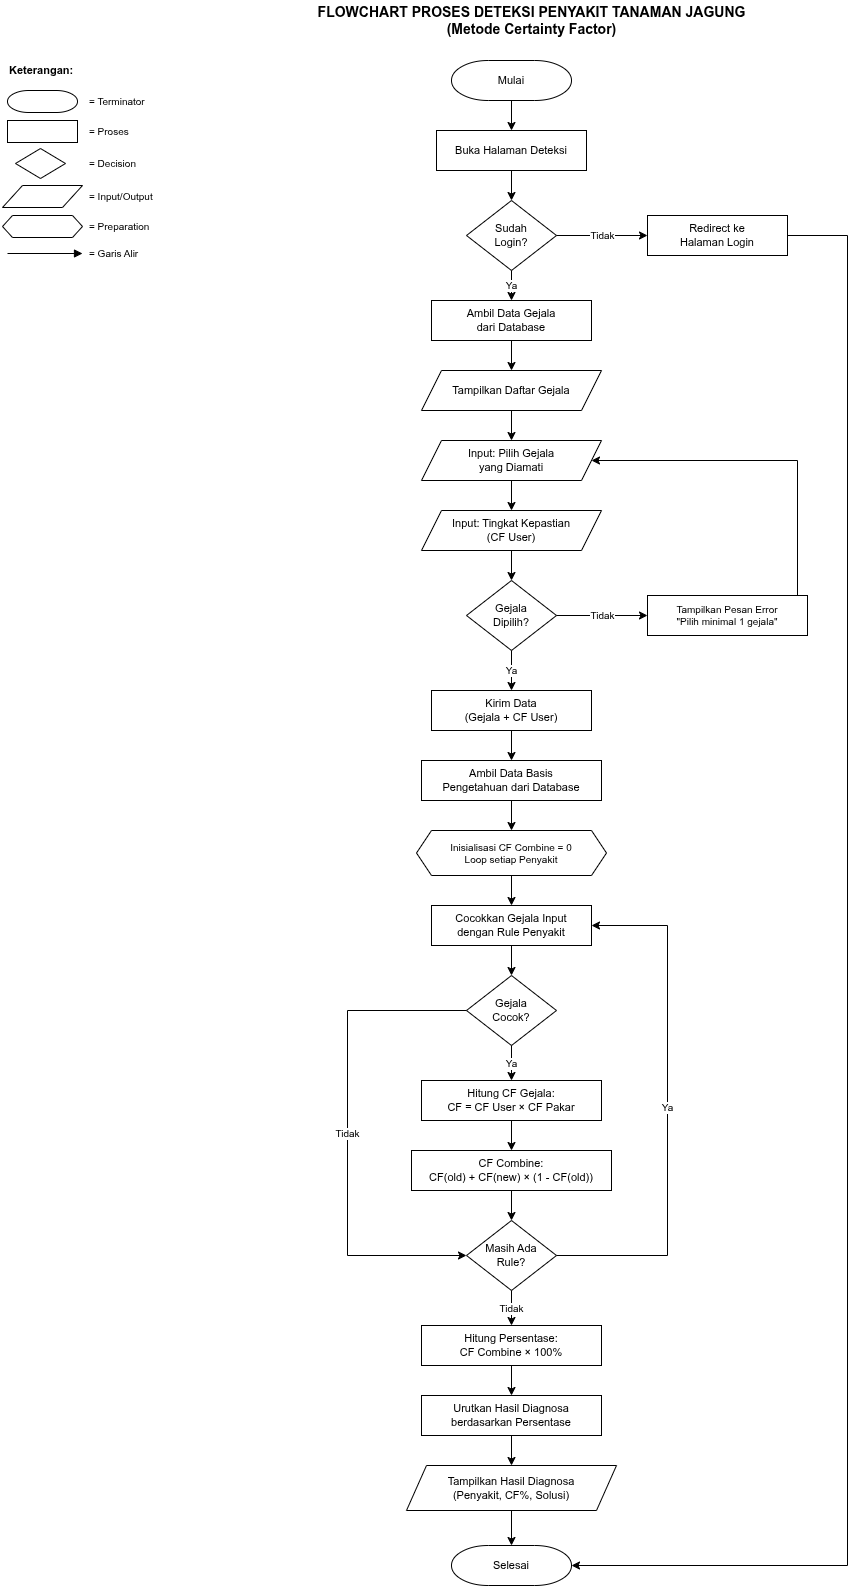

The diagram above was exported from draw.io. Its source (the exported page's mxGraphModel, read from the mxfile embedded in the PNG):
<mxGraphModel dx="792" dy="800" grid="1" gridSize="10" guides="1" tooltips="1" connect="1" arrows="1" fold="1" page="1" pageScale="1" pageWidth="1169" pageHeight="1654" math="0" shadow="0">
  <root>
    <mxCell id="0" />
    <mxCell id="1" parent="0" />
    <mxCell id="title" value="FLOWCHART PROSES DETEKSI PENYAKIT TANAMAN JAGUNG&#10;(Metode Certainty Factor)" style="text;html=1;strokeColor=none;fillColor=none;align=center;verticalAlign=middle;fontSize=14;fontStyle=1;fontColor=#000000" parent="1" vertex="1">
      <mxGeometry x="284" y="20" width="600" height="40" as="geometry" />
    </mxCell>
    <mxCell id="start" value="Mulai" style="shape=mxgraph.flowchart.terminator;whiteSpace=wrap;html=1;fillColor=#FFFFFF;strokeColor=#000000;fontSize=11" parent="1" vertex="1">
      <mxGeometry x="504" y="80" width="120" height="40" as="geometry" />
    </mxCell>
    <mxCell id="buka-deteksi" value="Buka Halaman Deteksi" style="rounded=0;whiteSpace=wrap;html=1;fillColor=#FFFFFF;strokeColor=#000000;fontSize=11" parent="1" vertex="1">
      <mxGeometry x="489" y="150" width="150" height="40" as="geometry" />
    </mxCell>
    <mxCell id="cek-login" value="Sudah&#10;Login?" style="rhombus;whiteSpace=wrap;html=1;fillColor=#FFFFFF;strokeColor=#000000;fontSize=11" parent="1" vertex="1">
      <mxGeometry x="519" y="220" width="90" height="70" as="geometry" />
    </mxCell>
    <mxCell id="redirect-login" value="Redirect ke&#10;Halaman Login" style="rounded=0;whiteSpace=wrap;html=1;fillColor=#FFFFFF;strokeColor=#000000;fontSize=11" parent="1" vertex="1">
      <mxGeometry x="700" y="235" width="140" height="40" as="geometry" />
    </mxCell>
    <mxCell id="ambil-gejala" value="Ambil Data Gejala&#10;dari Database" style="rounded=0;whiteSpace=wrap;html=1;fillColor=#FFFFFF;strokeColor=#000000;fontSize=11" parent="1" vertex="1">
      <mxGeometry x="484" y="320" width="160" height="40" as="geometry" />
    </mxCell>
    <mxCell id="tampil-gejala" value="Tampilkan Daftar Gejala" style="shape=parallelogram;perimeter=parallelogramPerimeter;whiteSpace=wrap;html=1;fillColor=#FFFFFF;strokeColor=#000000;fontSize=11;fixedSize=1" parent="1" vertex="1">
      <mxGeometry x="474" y="390" width="180" height="40" as="geometry" />
    </mxCell>
    <mxCell id="input-gejala" value="Input: Pilih Gejala&#10;yang Diamati" style="shape=parallelogram;perimeter=parallelogramPerimeter;whiteSpace=wrap;html=1;fillColor=#FFFFFF;strokeColor=#000000;fontSize=11;fixedSize=1" parent="1" vertex="1">
      <mxGeometry x="474" y="460" width="180" height="40" as="geometry" />
    </mxCell>
    <mxCell id="input-cf" value="Input: Tingkat Kepastian&#10;(CF User)" style="shape=parallelogram;perimeter=parallelogramPerimeter;whiteSpace=wrap;html=1;fillColor=#FFFFFF;strokeColor=#000000;fontSize=11;fixedSize=1" parent="1" vertex="1">
      <mxGeometry x="474" y="530" width="180" height="40" as="geometry" />
    </mxCell>
    <mxCell id="cek-gejala" value="Gejala&#10;Dipilih?" style="rhombus;whiteSpace=wrap;html=1;fillColor=#FFFFFF;strokeColor=#000000;fontSize=11" parent="1" vertex="1">
      <mxGeometry x="519" y="600" width="90" height="70" as="geometry" />
    </mxCell>
    <mxCell id="error-gejala" value="Tampilkan Pesan Error&#10;&quot;Pilih minimal 1 gejala&quot;" style="rounded=0;whiteSpace=wrap;html=1;fillColor=#FFFFFF;strokeColor=#000000;fontSize=10" parent="1" vertex="1">
      <mxGeometry x="700" y="615" width="160" height="40" as="geometry" />
    </mxCell>
    <mxCell id="kirim-data" value="Kirim Data&#10;(Gejala + CF User)" style="rounded=0;whiteSpace=wrap;html=1;fillColor=#FFFFFF;strokeColor=#000000;fontSize=11" parent="1" vertex="1">
      <mxGeometry x="484" y="710" width="160" height="40" as="geometry" />
    </mxCell>
    <mxCell id="ambil-bp" value="Ambil Data Basis&#10;Pengetahuan dari Database" style="rounded=0;whiteSpace=wrap;html=1;fillColor=#FFFFFF;strokeColor=#000000;fontSize=11" parent="1" vertex="1">
      <mxGeometry x="474" y="780" width="180" height="40" as="geometry" />
    </mxCell>
    <mxCell id="init-var" value="Inisialisasi CF Combine = 0&#10;Loop setiap Penyakit" style="shape=hexagon;perimeter=hexagonPerimeter2;whiteSpace=wrap;html=1;fillColor=#FFFFFF;strokeColor=#000000;fontSize=10;fixedSize=1;size=15" parent="1" vertex="1">
      <mxGeometry x="469" y="850" width="190" height="45" as="geometry" />
    </mxCell>
    <mxCell id="cocok-gejala" value="Cocokkan Gejala Input&#10;dengan Rule Penyakit" style="rounded=0;whiteSpace=wrap;html=1;fillColor=#FFFFFF;strokeColor=#000000;fontSize=11;fontColor=#000000;" parent="1" vertex="1">
      <mxGeometry x="484" y="925" width="160" height="40" as="geometry" />
    </mxCell>
    <mxCell id="cek-cocok" value="Gejala&#10;Cocok?" style="rhombus;whiteSpace=wrap;html=1;fillColor=#FFFFFF;strokeColor=#000000;fontSize=11" parent="1" vertex="1">
      <mxGeometry x="519" y="995" width="90" height="70" as="geometry" />
    </mxCell>
    <mxCell id="hitung-cf" value="Hitung CF Gejala:&#10;CF = CF User × CF Pakar" style="rounded=0;whiteSpace=wrap;html=1;fillColor=#FFFFFF;strokeColor=#000000;fontSize=11" parent="1" vertex="1">
      <mxGeometry x="474" y="1100" width="180" height="40" as="geometry" />
    </mxCell>
    <mxCell id="combine-cf" value="CF Combine:&#10;CF(old) + CF(new) × (1 - CF(old))" style="rounded=0;whiteSpace=wrap;html=1;fillColor=#FFFFFF;strokeColor=#000000;fontSize=11" parent="1" vertex="1">
      <mxGeometry x="464" y="1170" width="200" height="40" as="geometry" />
    </mxCell>
    <mxCell id="cek-rule" value="Masih Ada&#10;Rule?" style="rhombus;whiteSpace=wrap;html=1;fillColor=#FFFFFF;strokeColor=#000000;fontSize=11" parent="1" vertex="1">
      <mxGeometry x="519" y="1240" width="90" height="70" as="geometry" />
    </mxCell>
    <mxCell id="hitung-persen" value="Hitung Persentase:&#10;CF Combine × 100%" style="rounded=0;whiteSpace=wrap;html=1;fillColor=#FFFFFF;strokeColor=#000000;fontSize=11" parent="1" vertex="1">
      <mxGeometry x="474" y="1345" width="180" height="40" as="geometry" />
    </mxCell>
    <mxCell id="urutkan" value="Urutkan Hasil Diagnosa&#10;berdasarkan Persentase" style="rounded=0;whiteSpace=wrap;html=1;fillColor=#FFFFFF;strokeColor=#000000;fontSize=11" parent="1" vertex="1">
      <mxGeometry x="474" y="1415" width="180" height="40" as="geometry" />
    </mxCell>
    <mxCell id="tampil-hasil" value="Tampilkan Hasil Diagnosa&#10;(Penyakit, CF%, Solusi)" style="shape=parallelogram;perimeter=parallelogramPerimeter;whiteSpace=wrap;html=1;fillColor=#FFFFFF;strokeColor=#000000;fontSize=11;fixedSize=1" parent="1" vertex="1">
      <mxGeometry x="459" y="1485" width="210" height="45" as="geometry" />
    </mxCell>
    <mxCell id="finish" value="Selesai" style="shape=mxgraph.flowchart.terminator;whiteSpace=wrap;html=1;fillColor=#FFFFFF;strokeColor=#000000;fontSize=11" parent="1" vertex="1">
      <mxGeometry x="504" y="1565" width="120" height="40" as="geometry" />
    </mxCell>
    <mxCell id="e1" style="edgeStyle=orthogonalEdgeStyle;rounded=0;html=1;strokeColor=#000000" parent="1" source="start" target="buka-deteksi" edge="1">
      <mxGeometry relative="1" as="geometry" />
    </mxCell>
    <mxCell id="e2" style="edgeStyle=orthogonalEdgeStyle;rounded=0;html=1;strokeColor=#000000" parent="1" source="buka-deteksi" target="cek-login" edge="1">
      <mxGeometry relative="1" as="geometry" />
    </mxCell>
    <mxCell id="e3" value="Tidak" style="edgeStyle=orthogonalEdgeStyle;rounded=0;html=1;strokeColor=#000000;fontSize=10" parent="1" source="cek-login" target="redirect-login" edge="1">
      <mxGeometry relative="1" as="geometry" />
    </mxCell>
    <mxCell id="e3b" style="edgeStyle=orthogonalEdgeStyle;rounded=0;html=1;strokeColor=#000000" parent="1" source="redirect-login" target="finish" edge="1">
      <mxGeometry relative="1" as="geometry">
        <Array as="points">
          <mxPoint x="900" y="255" />
          <mxPoint x="900" y="1585" />
        </Array>
      </mxGeometry>
    </mxCell>
    <mxCell id="e4" value="Ya" style="edgeStyle=orthogonalEdgeStyle;rounded=0;html=1;strokeColor=#000000;fontSize=10" parent="1" source="cek-login" target="ambil-gejala" edge="1">
      <mxGeometry relative="1" as="geometry" />
    </mxCell>
    <mxCell id="e5" style="edgeStyle=orthogonalEdgeStyle;rounded=0;html=1;strokeColor=#000000" parent="1" source="ambil-gejala" target="tampil-gejala" edge="1">
      <mxGeometry relative="1" as="geometry" />
    </mxCell>
    <mxCell id="e6" style="edgeStyle=orthogonalEdgeStyle;rounded=0;html=1;strokeColor=#000000" parent="1" source="tampil-gejala" target="input-gejala" edge="1">
      <mxGeometry relative="1" as="geometry" />
    </mxCell>
    <mxCell id="e7" style="edgeStyle=orthogonalEdgeStyle;rounded=0;html=1;strokeColor=#000000" parent="1" source="input-gejala" target="input-cf" edge="1">
      <mxGeometry relative="1" as="geometry" />
    </mxCell>
    <mxCell id="e8" style="edgeStyle=orthogonalEdgeStyle;rounded=0;html=1;strokeColor=#000000" parent="1" source="input-cf" target="cek-gejala" edge="1">
      <mxGeometry relative="1" as="geometry" />
    </mxCell>
    <mxCell id="e9" value="Tidak" style="edgeStyle=orthogonalEdgeStyle;rounded=0;html=1;strokeColor=#000000;fontSize=10" parent="1" source="cek-gejala" target="error-gejala" edge="1">
      <mxGeometry relative="1" as="geometry" />
    </mxCell>
    <mxCell id="e9b" style="edgeStyle=orthogonalEdgeStyle;rounded=0;html=1;strokeColor=#000000" parent="1" source="error-gejala" target="input-gejala" edge="1">
      <mxGeometry relative="1" as="geometry">
        <Array as="points">
          <mxPoint x="850" y="480" />
        </Array>
      </mxGeometry>
    </mxCell>
    <mxCell id="e10" value="Ya" style="edgeStyle=orthogonalEdgeStyle;rounded=0;html=1;strokeColor=#000000;fontSize=10" parent="1" source="cek-gejala" target="kirim-data" edge="1">
      <mxGeometry relative="1" as="geometry" />
    </mxCell>
    <mxCell id="e11" style="edgeStyle=orthogonalEdgeStyle;rounded=0;html=1;strokeColor=#000000" parent="1" source="kirim-data" target="ambil-bp" edge="1">
      <mxGeometry relative="1" as="geometry" />
    </mxCell>
    <mxCell id="e12" style="edgeStyle=orthogonalEdgeStyle;rounded=0;html=1;strokeColor=#000000" parent="1" source="ambil-bp" target="init-var" edge="1">
      <mxGeometry relative="1" as="geometry" />
    </mxCell>
    <mxCell id="e13" style="edgeStyle=orthogonalEdgeStyle;rounded=0;html=1;strokeColor=#000000" parent="1" source="init-var" target="cocok-gejala" edge="1">
      <mxGeometry relative="1" as="geometry" />
    </mxCell>
    <mxCell id="e14" style="edgeStyle=orthogonalEdgeStyle;rounded=0;html=1;strokeColor=#000000" parent="1" source="cocok-gejala" target="cek-cocok" edge="1">
      <mxGeometry relative="1" as="geometry" />
    </mxCell>
    <mxCell id="e15" value="Tidak" style="edgeStyle=orthogonalEdgeStyle;rounded=0;html=1;strokeColor=#000000;fontSize=10" parent="1" source="cek-cocok" target="cek-rule" edge="1">
      <mxGeometry relative="1" as="geometry">
        <Array as="points">
          <mxPoint x="400" y="1030" />
          <mxPoint x="400" y="1275" />
        </Array>
      </mxGeometry>
    </mxCell>
    <mxCell id="e16" value="Ya" style="edgeStyle=orthogonalEdgeStyle;rounded=0;html=1;strokeColor=#000000;fontSize=10" parent="1" source="cek-cocok" target="hitung-cf" edge="1">
      <mxGeometry relative="1" as="geometry" />
    </mxCell>
    <mxCell id="e17" style="edgeStyle=orthogonalEdgeStyle;rounded=0;html=1;strokeColor=#000000" parent="1" source="hitung-cf" target="combine-cf" edge="1">
      <mxGeometry relative="1" as="geometry" />
    </mxCell>
    <mxCell id="e18" style="edgeStyle=orthogonalEdgeStyle;rounded=0;html=1;strokeColor=#000000" parent="1" source="combine-cf" target="cek-rule" edge="1">
      <mxGeometry relative="1" as="geometry" />
    </mxCell>
    <mxCell id="e19" value="Ya" style="edgeStyle=orthogonalEdgeStyle;rounded=0;html=1;strokeColor=#000000;fontSize=10" parent="1" source="cek-rule" target="cocok-gejala" edge="1">
      <mxGeometry relative="1" as="geometry">
        <Array as="points">
          <mxPoint x="720" y="1275" />
          <mxPoint x="720" y="945" />
        </Array>
      </mxGeometry>
    </mxCell>
    <mxCell id="e20" value="Tidak" style="edgeStyle=orthogonalEdgeStyle;rounded=0;html=1;strokeColor=#000000;fontSize=10" parent="1" source="cek-rule" target="hitung-persen" edge="1">
      <mxGeometry relative="1" as="geometry" />
    </mxCell>
    <mxCell id="e21" style="edgeStyle=orthogonalEdgeStyle;rounded=0;html=1;strokeColor=#000000" parent="1" source="hitung-persen" target="urutkan" edge="1">
      <mxGeometry relative="1" as="geometry" />
    </mxCell>
    <mxCell id="e22" style="edgeStyle=orthogonalEdgeStyle;rounded=0;html=1;strokeColor=#000000" parent="1" source="urutkan" target="tampil-hasil" edge="1">
      <mxGeometry relative="1" as="geometry" />
    </mxCell>
    <mxCell id="e23" style="edgeStyle=orthogonalEdgeStyle;rounded=0;html=1;strokeColor=#000000" parent="1" source="tampil-hasil" target="finish" edge="1">
      <mxGeometry relative="1" as="geometry" />
    </mxCell>
    <mxCell id="ket-title" value="Keterangan:" style="text;html=1;strokeColor=none;fillColor=none;align=left;verticalAlign=middle;fontSize=11;fontStyle=1" parent="1" vertex="1">
      <mxGeometry x="60" y="80" width="100" height="20" as="geometry" />
    </mxCell>
    <mxCell id="ket1-sym" value="" style="shape=mxgraph.flowchart.terminator;whiteSpace=wrap;html=1;fillColor=#FFFFFF;strokeColor=#000000" parent="1" vertex="1">
      <mxGeometry x="60" y="110" width="70" height="22" as="geometry" />
    </mxCell>
    <mxCell id="ket1-txt" value="= Terminator" style="text;html=1;strokeColor=none;fillColor=none;align=left;verticalAlign=middle;fontSize=10" parent="1" vertex="1">
      <mxGeometry x="140" y="110" width="120" height="22" as="geometry" />
    </mxCell>
    <mxCell id="ket2-sym" value="" style="rounded=0;whiteSpace=wrap;html=1;fillColor=#FFFFFF;strokeColor=#000000" parent="1" vertex="1">
      <mxGeometry x="60" y="140" width="70" height="22" as="geometry" />
    </mxCell>
    <mxCell id="ket2-txt" value="= Proses" style="text;html=1;strokeColor=none;fillColor=none;align=left;verticalAlign=middle;fontSize=10" parent="1" vertex="1">
      <mxGeometry x="140" y="140" width="120" height="22" as="geometry" />
    </mxCell>
    <mxCell id="ket3-sym" value="" style="rhombus;whiteSpace=wrap;html=1;fillColor=#FFFFFF;strokeColor=#000000" parent="1" vertex="1">
      <mxGeometry x="68" y="168" width="50" height="30" as="geometry" />
    </mxCell>
    <mxCell id="ket3-txt" value="= Decision" style="text;html=1;strokeColor=none;fillColor=none;align=left;verticalAlign=middle;fontSize=10" parent="1" vertex="1">
      <mxGeometry x="140" y="172" width="120" height="22" as="geometry" />
    </mxCell>
    <mxCell id="ket4-sym" value="" style="shape=parallelogram;perimeter=parallelogramPerimeter;whiteSpace=wrap;html=1;fillColor=#FFFFFF;strokeColor=#000000;fixedSize=1" parent="1" vertex="1">
      <mxGeometry x="55" y="205" width="80" height="22" as="geometry" />
    </mxCell>
    <mxCell id="ket4-txt" value="= Input/Output" style="text;html=1;strokeColor=none;fillColor=none;align=left;verticalAlign=middle;fontSize=10" parent="1" vertex="1">
      <mxGeometry x="140" y="205" width="120" height="22" as="geometry" />
    </mxCell>
    <mxCell id="ket5-sym" value="" style="shape=hexagon;perimeter=hexagonPerimeter2;whiteSpace=wrap;html=1;fillColor=#FFFFFF;strokeColor=#000000;fixedSize=1;size=10" parent="1" vertex="1">
      <mxGeometry x="55" y="235" width="80" height="22" as="geometry" />
    </mxCell>
    <mxCell id="ket5-txt" value="= Preparation" style="text;html=1;strokeColor=none;fillColor=none;align=left;verticalAlign=middle;fontSize=10" parent="1" vertex="1">
      <mxGeometry x="140" y="235" width="120" height="22" as="geometry" />
    </mxCell>
    <mxCell id="ket6-sym" value="" style="endArrow=block;html=1;strokeColor=#000000;endFill=1" parent="1" edge="1">
      <mxGeometry relative="1" as="geometry">
        <mxPoint x="60" y="273" as="sourcePoint" />
        <mxPoint x="135" y="273" as="targetPoint" />
      </mxGeometry>
    </mxCell>
    <mxCell id="ket6-txt" value="= Garis Alir" style="text;html=1;strokeColor=none;fillColor=none;align=left;verticalAlign=middle;fontSize=10" parent="1" vertex="1">
      <mxGeometry x="140" y="262" width="120" height="22" as="geometry" />
    </mxCell>
  </root>
</mxGraphModel>